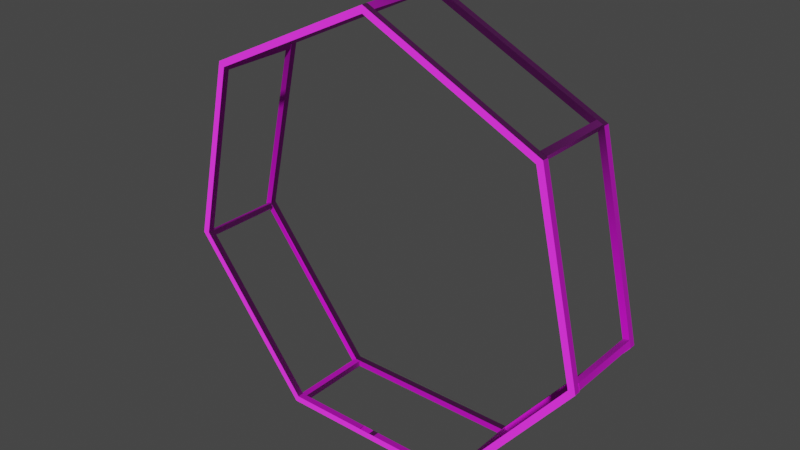 # Source: frame.blend  (saved by Blender 3.2.14; exported with 4.5.12 LTS)
import bpy
from mathutils import Matrix  # noqa: F401  (used for matrix-valued properties, if any)

bpy.ops.wm.read_factory_settings(use_empty=True)
scene = bpy.context.scene
scene.name = 'Scene'

# ---- images (referenced by path relative to the original .blend; pixels are not part of the script)
import os
ASSET_DIR = os.environ.get("B2B_ASSET_DIR", "")  # directory of the original .blend (textures are referenced by path, not embedded)
HERE = os.path.dirname(os.path.abspath(__file__))  # packed textures are extracted next to this script under _unpacked/

def load_image(name, relpath, width, height, colorspace="sRGB"):
    """Load a texture the original file referenced (path relative to the .blend, or extracted next to this script)."""
    p = next((c for c in (os.path.join(HERE, relpath), os.path.join(ASSET_DIR, relpath)) if relpath and os.path.exists(c)), "")
    if p:
        img = bpy.data.images.load(p, check_existing=True)
        img.name = name
    else:  # same state as the original file: an image datablock whose file is absent (Cycles renders it pink)
        img = bpy.data.images.new(name, width, height)
        img.source = "FILE"
        img.filepath = "//" + (relpath or name)
    img.colorspace_settings.name = colorspace
    return img
img_metalcladdingframe002_disp16_2k = load_image('MetalCladdingFrame002_DISP16_2K', 'MetalCladdingFrame002_DISP16_2K.tif', 1024, 1024, 'Non-Color')
img_metalcladdingframe002_bump16_2k = load_image('MetalCladdingFrame002_BUMP16_2K', 'MetalCladdingFrame002_BUMP16_2K.tif', 1024, 1024, 'Non-Color')
img_metalcladdingframe002_nrm_2k = load_image('MetalCladdingFrame002_NRM_2K', 'MetalCladdingFrame002_NRM_2K.png', 1024, 1024, 'Non-Color')
img_metalcladdingframe002_gloss_2k = load_image('MetalCladdingFrame002_GLOSS_2K', 'MetalCladdingFrame002_GLOSS_2K.jpg', 1024, 1024, 'Non-Color')
img_metalcladdingframe002_col_2k = load_image('MetalCladdingFrame002_COL_2K', 'MetalCladdingFrame002_COL_2K.jpg', 1024, 1024, 'sRGB')

# ---- materials (node trees are filled in below, after node groups)
mat_metalcladdingframe002_2k = bpy.data.materials.new('MetalCladdingFrame002_2K')
mat_metalcladdingframe002_2k.displacement_method = 'BOTH'
mat_metalcladdingframe002_2k.use_transparent_shadow = False

# ---- node groups
ng_simple_uv_mapping = bpy.data.node_groups.new('.simple_uv_mapping', 'ShaderNodeTree')
_s = ng_simple_uv_mapping.interface.new_socket(name='UV', in_out='OUTPUT', socket_type='NodeSocketVector')
_s = ng_simple_uv_mapping.interface.new_socket(name='UV', in_out='INPUT', socket_type='NodeSocketVector')
_s.min_value = -1e+04
_s.max_value = 1e+04
_s = ng_simple_uv_mapping.interface.new_socket(name='Scale', in_out='INPUT', socket_type='NodeSocketFloat')
_s.default_value = 1.0
_s.min_value = 0.0
_s.max_value = 500.0
_s = ng_simple_uv_mapping.interface.new_socket(name='Aspect Ratio', in_out='INPUT', socket_type='NodeSocketFloat')
_s.default_value = 1.0
_s.min_value = 0.0
_s.max_value = 2.0
_s = ng_simple_uv_mapping.interface.new_socket(name='Translate X', in_out='INPUT', socket_type='NodeSocketFloat')
_s.min_value = -50.0
_s.max_value = 50.0
_s = ng_simple_uv_mapping.interface.new_socket(name='Translate Y', in_out='INPUT', socket_type='NodeSocketFloat')
_s.min_value = -50.0
_s.max_value = 50.0
_s = ng_simple_uv_mapping.interface.new_socket(name='Rotation', in_out='INPUT', socket_type='NodeSocketFloat')
_s.min_value = -360.0
_s.max_value = 360.0
_N = ng_simple_uv_mapping.nodes; _L = ng_simple_uv_mapping.links
n0 = _N.new('ShaderNodeCombineXYZ'); n0.name = 'Combine XYZ'; n0.location = (54, -485)
n0.hide = True
n1 = _N.new('ShaderNodeCombineXYZ'); n1.name = 'Combine XYZ.001'; n1.location = (365, -373)
n1.hide = True
n1.inputs[0].default_value = 1.0
n1.inputs[2].default_value = 1.0
n2 = _N.new('NodeFrame'); n2.name = 'Frame'; n2.location = (-1436, 874)
n2.label = 'Scale'
n2.width = 200
n2.label_size = 64
n3 = _N.new('NodeFrame'); n3.name = 'Frame.001'; n3.location = (-976, 544)
n3.label = 'Aspect Adjust'
n3.width = 369
n3.label_size = 64
n4 = _N.new('NodeFrame'); n4.name = 'Frame.002'; n4.location = (-284, 656)
n4.label = 'Translate'
n4.width = 360
n4.label_size = 64
n5 = _N.new('NodeFrame'); n5.name = 'Frame.003'; n5.location = (800, 800)
n5.label = 'Rotation'
n5.width = 360
n5.label_size = 64
n6 = _N.new('NodeGroupInput'); n6.name = 'Group Input'; n6.location = (-1082, 127)
n7 = _N.new('NodeGroupOutput'); n7.name = 'Group Output'; n7.location = (492, 262)
n8 = _N.new('ShaderNodeMath'); n8.name = 'Math'; n8.location = (-653, -630)
n8.hide = True
n8.operation = 'RADIANS'
n9 = _N.new('ShaderNodeVectorMath'); n9.name = 'Vector Math'; n9.location = (608, -646)
n9.hide = True
n9.operation = 'MULTIPLY'
n10 = _N.new('ShaderNodeVectorMath'); n10.name = 'Vector Math.001'; n10.location = (214, -430)
n10.hide = True
n11 = _N.new('ShaderNodeVectorMath'); n11.name = 'Vector Math.002'; n11.location = (533, -317)
n11.hide = True
n11.operation = 'MULTIPLY'
n12 = _N.new('ShaderNodeVectorRotate'); n12.name = 'Vector Rotate'; n12.location = (-492, -573)
n12.hide = True
n0.parent = n4
n1.parent = n3
n8.parent = n5
n9.parent = n2
n10.parent = n4
n11.parent = n3
n12.parent = n5
_L.new(n6.outputs[0], n9.inputs[0])
_L.new(n6.outputs[3], n0.inputs[0])
_L.new(n6.outputs[4], n0.inputs[1])
_L.new(n6.outputs[2], n1.inputs[1])
_L.new(n9.outputs[0], n11.inputs[0])
_L.new(n0.outputs[0], n10.inputs[1])
_L.new(n11.outputs[0], n10.inputs[0])
_L.new(n1.outputs[0], n11.inputs[1])
_L.new(n6.outputs[1], n9.inputs[1])
_L.new(n10.outputs[0], n12.inputs[0])
_L.new(n6.outputs[5], n8.inputs[0])
_L.new(n12.outputs[0], n7.inputs[0])
_L.new(n8.outputs[0], n12.inputs[3])
n7.is_active_output = True
ng_poliigon_adjustments = bpy.data.node_groups.new('.Poliigon_Adjustments', 'ShaderNodeTree')
_s = ng_poliigon_adjustments.interface.new_socket(name='Base Color', in_out='OUTPUT', socket_type='NodeSocketColor')
_s.default_value = (0.0, 0.0, 0.0, 0.0)
_s = ng_poliigon_adjustments.interface.new_socket(name='Subsurface Color', in_out='OUTPUT', socket_type='NodeSocketColor')
_s = ng_poliigon_adjustments.interface.new_socket(name='Metalness', in_out='OUTPUT', socket_type='NodeSocketFloat')
_s = ng_poliigon_adjustments.interface.new_socket(name='Roughness', in_out='OUTPUT', socket_type='NodeSocketFloat')
_s.min_value = 0.0
_s.max_value = 0.0
_s = ng_poliigon_adjustments.interface.new_socket(name='Transmission', in_out='OUTPUT', socket_type='NodeSocketFloat')
_s = ng_poliigon_adjustments.interface.new_socket(name='Alpha', in_out='OUTPUT', socket_type='NodeSocketFloat')
_s.default_value = 0.01
_s.min_value = -1e+04
_s.max_value = 1e+04
_s = ng_poliigon_adjustments.interface.new_socket(name='Normal', in_out='OUTPUT', socket_type='NodeSocketVector')
_s = ng_poliigon_adjustments.interface.new_socket(name='Height', in_out='OUTPUT', socket_type='NodeSocketFloat')
_s = ng_poliigon_adjustments.interface.new_socket(name='Emission', in_out='OUTPUT', socket_type='NodeSocketColor')
_s = ng_poliigon_adjustments.interface.new_socket(name='Scale', in_out='INPUT', socket_type='NodeSocketFloat')
_s.default_value = 1.0
_s.min_value = 0.0
_s.max_value = 1000.0
_s = ng_poliigon_adjustments.interface.new_socket(name='COLOR', in_out='INPUT', socket_type='NodeSocketColor')
_s.default_value = (1.0, 1.0, 1.0, 1.0)
_s = ng_poliigon_adjustments.interface.new_socket(name='Hue Adj.', in_out='INPUT', socket_type='NodeSocketFloat')
_s.min_value = -10.0
_s.max_value = 10.0
_s = ng_poliigon_adjustments.interface.new_socket(name='Saturation Adj.', in_out='INPUT', socket_type='NodeSocketFloat')
_s.min_value = -10.0
_s.max_value = 10.0
_s = ng_poliigon_adjustments.interface.new_socket(name='Value Adj.', in_out='INPUT', socket_type='NodeSocketFloat')
_s.min_value = -10.0
_s.max_value = 10.0
_s = ng_poliigon_adjustments.interface.new_socket(name='Brightness Adj.', in_out='INPUT', socket_type='NodeSocketFloat')
_s.min_value = -10.0
_s.max_value = 10.0
_s = ng_poliigon_adjustments.interface.new_socket(name='Contrast Adj.', in_out='INPUT', socket_type='NodeSocketFloat')
_s.min_value = -10.0
_s.max_value = 10.0
_s = ng_poliigon_adjustments.interface.new_socket(name='SSS', in_out='INPUT', socket_type='NodeSocketColor')
_s = ng_poliigon_adjustments.interface.new_socket(name='Subsurface Multiplier', in_out='INPUT', socket_type='NodeSocketFloat')
_s = ng_poliigon_adjustments.interface.new_socket(name='METALNESS', in_out='INPUT', socket_type='NodeSocketColor')
_s = ng_poliigon_adjustments.interface.new_socket(name='ROUGHNESS', in_out='INPUT', socket_type='NodeSocketColor')
_s.default_value = (0.8, 0.8, 0.8, 1.0)
_s = ng_poliigon_adjustments.interface.new_socket(name='Roughness Adj.', in_out='INPUT', socket_type='NodeSocketFloat')
_s.min_value = 0.0
_s.max_value = 10.0
_s = ng_poliigon_adjustments.interface.new_socket(name='Alpha', in_out='INPUT', socket_type='NodeSocketFloat')
_s.default_value = 1.0
_s.min_value = 0.0
_s.max_value = 1.0
_s = ng_poliigon_adjustments.interface.new_socket(name='DISPLACEMENT', in_out='INPUT', socket_type='NodeSocketColor')
_s = ng_poliigon_adjustments.interface.new_socket(name='Displacement Strength', in_out='INPUT', socket_type='NodeSocketFloat')
_s.min_value = -100.0
_s.max_value = 100.0
_s = ng_poliigon_adjustments.interface.new_socket(name='Displacement Mid-level', in_out='INPUT', socket_type='NodeSocketFloat')
_s.min_value = -100.0
_s.max_value = 100.0
_s = ng_poliigon_adjustments.interface.new_socket(name='Normal', in_out='INPUT', socket_type='NodeSocketVector')
_s = ng_poliigon_adjustments.interface.new_socket(name='Transmission', in_out='INPUT', socket_type='NodeSocketFloat')
_s = ng_poliigon_adjustments.interface.new_socket(name='Emission', in_out='INPUT', socket_type='NodeSocketColor')
_N = ng_poliigon_adjustments.nodes; _L = ng_poliigon_adjustments.links
n0 = _N.new('ShaderNodeHueSaturation'); n0.name = 'COLOR Adjust'; n0.location = (-60, 320)
n0.label = 'COLOR Adjust'
n1 = _N.new('ShaderNodeMath'); n1.name = 'ROUGHNESS Multiply'; n1.location = (-74, -60)
n1.label = 'ROUGHNESS Multiply'
n1.hide = True
n1.operation = 'MULTIPLY'
n2 = _N.new('ShaderNodeMath'); n2.name = 'ROUGHNESS Fix Pre'; n2.location = (-74, -140)
n2.label = 'ROUGHNESS Fix Pre'
n2.hide = True
n2.operation = 'SUBTRACT'
n2.inputs[1].default_value = 1.0
n3 = _N.new('ShaderNodeMath'); n3.name = 'Disp Fix Mult'; n3.location = (-74, -319)
n3.label = 'Disp Fix Mult'
n3.hide = True
n3.operation = 'MULTIPLY'
n4 = _N.new('ShaderNodeBrightContrast'); n4.name = 'Bright/Contrast'; n4.location = (127, 220)
n5 = _N.new('ShaderNodeMath'); n5.name = 'Roughness Fix'; n5.location = (127, -100)
n5.label = 'Roughness Fix'
n5.hide = True
n6 = _N.new('ShaderNodeMath'); n6.name = 'Math.010'; n6.location = (127, 20)
n6.hide = True
n6.operation = 'MULTIPLY'
n6.use_clamp = True
n7 = _N.new('ShaderNodeMath'); n7.name = 'Disp Fix'; n7.location = (127, -270)
n7.label = 'Disp Fix'
n7.hide = True
n8 = _N.new('ShaderNodeMath'); n8.name = 'Math.002'; n8.location = (-242, 320)
n8.hide = True
n8.operation = 'DIVIDE'
n8.inputs[1].default_value = 20.0
n9 = _N.new('ShaderNodeMath'); n9.name = 'Math.004'; n9.location = (-242, 280)
n9.hide = True
n9.operation = 'DIVIDE'
n9.inputs[1].default_value = 10.0
n10 = _N.new('ShaderNodeMath'); n10.name = 'Math.006'; n10.location = (-242, 240)
n10.hide = True
n10.operation = 'DIVIDE'
n10.inputs[1].default_value = 10.0
n11 = _N.new('ShaderNodeMath'); n11.name = 'Math.007'; n11.location = (-242, 140)
n11.hide = True
n11.operation = 'MULTIPLY'
n11.inputs[1].default_value = 0.1
n12 = _N.new('ShaderNodeMath'); n12.name = 'Math.008'; n12.location = (-242, 100)
n12.hide = True
n12.operation = 'MULTIPLY'
n12.inputs[1].default_value = 0.1
n13 = _N.new('ShaderNodeMath'); n13.name = 'Roughness'; n13.location = (-242, -100)
n13.label = 'Roughness'
n13.hide = True
n13.inputs[1].default_value = 1.0
n14 = _N.new('ShaderNodeInvert'); n14.name = 'Disp Fix Invert'; n14.location = (-242, -319)
n14.label = 'Disp Fix Invert'
n14.hide = True
n15 = _N.new('ShaderNodeMath'); n15.name = 'DISPLACEMENT Adjust'; n15.location = (-242, -216)
n15.label = 'DISPLACEMENT Adjust'
n15.hide = True
n15.operation = 'MULTIPLY'
n16 = _N.new('ShaderNodeMath'); n16.name = 'Math.001'; n16.location = (-420, 320)
n16.hide = True
n16.inputs[1].default_value = 10.0
n17 = _N.new('ShaderNodeMath'); n17.name = 'Math.003'; n17.location = (-420, 280)
n17.hide = True
n17.inputs[1].default_value = 10.0
n18 = _N.new('ShaderNodeMath'); n18.name = 'Math.005'; n18.location = (-420, 240)
n18.hide = True
n18.inputs[1].default_value = 10.0
n19 = _N.new('ShaderNodeMath'); n19.name = 'DISPLACEMENT Height'; n19.location = (-74, -270)
n19.label = 'DISPLACEMENT Height'
n19.hide = True
n20 = _N.new('NodeGroupOutput'); n20.name = 'Group Output'; n20.location = (385, 80)
n21 = _N.new('NodeGroupInput'); n21.name = 'Group Input'; n21.location = (-740, 140)
_L.new(n1.outputs[0], n5.inputs[0])
_L.new(n2.outputs[0], n5.inputs[1])
_L.new(n0.outputs[0], n4.inputs[0])
_L.new(n21.outputs[5], n11.inputs[0])
_L.new(n21.outputs[6], n12.inputs[0])
_L.new(n4.outputs[0], n20.inputs[0])
_L.new(n5.outputs[0], n20.inputs[3])
_L.new(n21.outputs[11], n13.inputs[0])
_L.new(n21.outputs[1], n0.inputs[4])
_L.new(n13.outputs[0], n1.inputs[1])
_L.new(n13.outputs[0], n2.inputs[0])
_L.new(n21.outputs[10], n1.inputs[0])
_L.new(n21.outputs[12], n20.inputs[5])
_L.new(n21.outputs[9], n20.inputs[2])
_L.new(n21.outputs[2], n16.inputs[0])
_L.new(n16.outputs[0], n8.inputs[0])
_L.new(n17.outputs[0], n9.inputs[0])
_L.new(n21.outputs[3], n17.inputs[0])
_L.new(n18.outputs[0], n10.inputs[0])
_L.new(n21.outputs[4], n18.inputs[0])
_L.new(n8.outputs[0], n0.inputs[0])
_L.new(n9.outputs[0], n0.inputs[1])
_L.new(n10.outputs[0], n0.inputs[2])
_L.new(n11.outputs[0], n4.inputs[1])
_L.new(n12.outputs[0], n4.inputs[2])
_L.new(n15.outputs[0], n19.inputs[0])
_L.new(n19.outputs[0], n7.inputs[0])
_L.new(n14.outputs[0], n3.inputs[0])
_L.new(n3.outputs[0], n7.inputs[1])
_L.new(n21.outputs[13], n15.inputs[0])
_L.new(n21.outputs[15], n19.inputs[1])
_L.new(n21.outputs[16], n20.inputs[6])
_L.new(n21.outputs[14], n15.inputs[1])
_L.new(n21.outputs[14], n14.inputs[1])
_L.new(n21.outputs[7], n6.inputs[0])
_L.new(n6.outputs[0], n20.inputs[1])
_L.new(n21.outputs[8], n6.inputs[1])
_L.new(n7.outputs[0], n20.inputs[7])
_L.new(n21.outputs[17], n20.inputs[4])
_L.new(n21.outputs[18], n20.inputs[8])
n20.is_active_output = True
ng_metalcladdingframe002_2k = bpy.data.node_groups.new('MetalCladdingFrame002_2K', 'ShaderNodeTree')
_s = ng_metalcladdingframe002_2k.interface.new_socket(name='Base Color', in_out='OUTPUT', socket_type='NodeSocketColor')
_s.default_value = (0.0, 0.0, 0.0, 0.0)
_s = ng_metalcladdingframe002_2k.interface.new_socket(name='Subsurface Color', in_out='OUTPUT', socket_type='NodeSocketColor')
_s = ng_metalcladdingframe002_2k.interface.new_socket(name='Metalness', in_out='OUTPUT', socket_type='NodeSocketFloat')
_s = ng_metalcladdingframe002_2k.interface.new_socket(name='Roughness', in_out='OUTPUT', socket_type='NodeSocketFloat')
_s.min_value = 0.0
_s.max_value = 0.0
_s = ng_metalcladdingframe002_2k.interface.new_socket(name='Transmission', in_out='OUTPUT', socket_type='NodeSocketFloat')
_s = ng_metalcladdingframe002_2k.interface.new_socket(name='Alpha', in_out='OUTPUT', socket_type='NodeSocketFloat')
_s.default_value = 0.01
_s.min_value = -1e+04
_s.max_value = 1e+04
_s = ng_metalcladdingframe002_2k.interface.new_socket(name='Normal', in_out='OUTPUT', socket_type='NodeSocketVector')
_s = ng_metalcladdingframe002_2k.interface.new_socket(name='Height', in_out='OUTPUT', socket_type='NodeSocketFloat')
_s = ng_metalcladdingframe002_2k.interface.new_socket(name='Emission', in_out='OUTPUT', socket_type='NodeSocketColor')
_s = ng_metalcladdingframe002_2k.interface.new_socket(name='UV', in_out='INPUT', socket_type='NodeSocketVector')
_s.default_value = (0.5, 0.5, 0.5)
_s.min_value = -1e+04
_s.max_value = 1e+04
_s = ng_metalcladdingframe002_2k.interface.new_socket(name='Scale', in_out='INPUT', socket_type='NodeSocketFloat')
_s.default_value = 1.0
_s.min_value = 0.0
_s.max_value = 100.0
_s = ng_metalcladdingframe002_2k.interface.new_socket(name='Aspect Ratio', in_out='INPUT', socket_type='NodeSocketFloat')
_s.default_value = 1.0
_s.min_value = 0.0
_s.max_value = 1.0
_s = ng_metalcladdingframe002_2k.interface.new_socket(name='Translate X', in_out='INPUT', socket_type='NodeSocketFloat')
_s.min_value = -100.0
_s.max_value = 100.0
_s = ng_metalcladdingframe002_2k.interface.new_socket(name='Translate Y', in_out='INPUT', socket_type='NodeSocketFloat')
_s.min_value = -100.0
_s.max_value = 100.0
_s = ng_metalcladdingframe002_2k.interface.new_socket(name='Global Rotation', in_out='INPUT', socket_type='NodeSocketFloat')
_s.min_value = -360.0
_s.max_value = 360.0
_s = ng_metalcladdingframe002_2k.interface.new_socket(name='Color Hue Adj.', in_out='INPUT', socket_type='NodeSocketFloat')
_s.min_value = -10.0
_s.max_value = 10.0
_s = ng_metalcladdingframe002_2k.interface.new_socket(name='Color Saturation Adj.', in_out='INPUT', socket_type='NodeSocketFloat')
_s.min_value = -10.0
_s.max_value = 10.0
_s = ng_metalcladdingframe002_2k.interface.new_socket(name='Color Value Adj.', in_out='INPUT', socket_type='NodeSocketFloat')
_s.min_value = -10.0
_s.max_value = 10.0
_s = ng_metalcladdingframe002_2k.interface.new_socket(name='Color Brightness Adj.', in_out='INPUT', socket_type='NodeSocketFloat')
_s.min_value = -10.0
_s.max_value = 10.0
_s = ng_metalcladdingframe002_2k.interface.new_socket(name='Color Contrast Adj.', in_out='INPUT', socket_type='NodeSocketFloat')
_s.min_value = -10.0
_s.max_value = 10.0
_s = ng_metalcladdingframe002_2k.interface.new_socket(name='AO Strength', in_out='INPUT', socket_type='NodeSocketFloat')
_s.default_value = 1.0
_s.min_value = 0.0
_s.max_value = 1.0
_s = ng_metalcladdingframe002_2k.interface.new_socket(name='Roughness Adj.', in_out='INPUT', socket_type='NodeSocketFloat')
_s.min_value = -1.0
_s.max_value = 1.0
_s = ng_metalcladdingframe002_2k.interface.new_socket(name='Normal Strength', in_out='INPUT', socket_type='NodeSocketFloat')
_s.default_value = 1.0
_s.min_value = 0.0
_s.max_value = 1.0
_s = ng_metalcladdingframe002_2k.interface.new_socket(name='Displacement Strength', in_out='INPUT', socket_type='NodeSocketFloat')
_s.min_value = -10.0
_s.max_value = 10.0
_s = ng_metalcladdingframe002_2k.interface.new_socket(name='Displacement Mid-Level', in_out='INPUT', socket_type='NodeSocketFloat')
_s.min_value = -10.0
_s.max_value = 10.0
_s = ng_metalcladdingframe002_2k.interface.new_socket(name='Bump Strength', in_out='INPUT', socket_type='NodeSocketFloat')
_s.min_value = 0.0
_s.max_value = 90.0
_s = ng_metalcladdingframe002_2k.interface.new_socket(name='Subsurface Multiplier', in_out='INPUT', socket_type='NodeSocketFloat')
_s.default_value = 0.01
_s.min_value = 0.0
_s = ng_metalcladdingframe002_2k.interface.new_socket(name='Translucency Factor', in_out='INPUT', socket_type='NodeSocketFloat')
_s.default_value = 0.35
_s.min_value = 0.0
_s.max_value = 1.0
_N = ng_metalcladdingframe002_2k.nodes; _L = ng_metalcladdingframe002_2k.links
n0 = _N.new('NodeFrame'); n0.name = 'MapsFrame'; n0.location = (-469, 282)
n0.label = 'Maps'
n0.width = 555
n0.label_size = 50
n1 = _N.new('ShaderNodeTexImage'); n1.name = 'DISPLACEMENT'; n1.location = (30, -355)
n1.label = 'DISPLACEMENT'
n1.width = 140
n1.hide = True
n1.image = img_metalcladdingframe002_disp16_2k
n2 = _N.new('ShaderNodeTexImage'); n2.name = 'BUMP'; n2.location = (30, -515)
n2.label = 'BUMP'
n2.width = 140
n2.hide = True
n2.image = img_metalcladdingframe002_bump16_2k
n3 = _N.new('ShaderNodeTexImage'); n3.name = 'NORMAL'; n3.location = (30, -470)
n3.label = 'NORMAL'
n3.width = 140
n3.hide = True
n3.image = img_metalcladdingframe002_nrm_2k
n4 = _N.new('ShaderNodeBump'); n4.name = 'Bump Map'; n4.location = (385, -470)
n4.label = 'Bump Map'
n4.hide = True
n4.inputs[1].default_value = 1.0
n4.inputs[2].default_value = 1.0
n5 = _N.new('ShaderNodeNormalMap'); n5.name = 'Normal Map'; n5.location = (210, -469)
n5.label = 'Normal Map'
n5.width = 141
n5.hide = True
n6 = _N.new('ShaderNodeTexImage'); n6.name = 'GLOSS'; n6.location = (30, -202)
n6.label = 'GLOSS'
n6.width = 140
n6.hide = True
n6.image = img_metalcladdingframe002_gloss_2k
n7 = _N.new('ShaderNodeInvert'); n7.name = 'InvertGloss'; n7.location = (216, -202)
n7.label = 'InvertGloss'
n7.hide = True
n8 = _N.new('ShaderNodeMix'); n8.name = 'AO + COLOR (Multiply)'; n8.location = (216, -124)
n8.label = 'AO + COLOR (Multiply)'
n8.hide = True
n8.data_type = 'RGBA'
n8.blend_type = 'MULTIPLY'
n8.inputs[7].default_value = (1.0, 1.0, 1.0, 1.0)
n9 = _N.new('ShaderNodeTexImage'); n9.name = 'COLOR'; n9.location = (30, -112)
n9.label = 'COLOR'
n9.width = 140
n9.hide = True
n9.image = img_metalcladdingframe002_col_2k
n10 = _N.new('ShaderNodeGroup'); n10.name = 'Group'; n10.location = (-799, 266)
n10.width = 188
n10.node_tree = ng_simple_uv_mapping
n11 = _N.new('ShaderNodeGroup'); n11.name = 'Poliigon Adjustments Group'; n11.location = (157, 273)
n11.label = 'Poliigon Adjustments Group'
n11.width = 211
n11.node_tree = ng_poliigon_adjustments
n11.inputs[7].default_value = (0.0, 0.0, 0.0, 1.0)
n11.inputs[9].default_value = (0.0, 0.0, 0.0, 1.0)
n11.inputs[12].default_value = 1.0
n11.inputs[17].default_value = 0.0
n11.inputs[18].default_value = (0.0, 0.0, 0.0, 1.0)
n12 = _N.new('NodeGroupOutput'); n12.name = 'Group Output'; n12.location = (720, 260)
n13 = _N.new('NodeGroupInput'); n13.name = 'Group Input'; n13.location = (-1069, 82)
n13.width = 167
n1.parent = n0
n2.parent = n0
n3.parent = n0
n4.parent = n0
n5.parent = n0
n6.parent = n0
n7.parent = n0
n8.parent = n0
n9.parent = n0
_L.new(n6.outputs[0], n7.inputs[1])
_L.new(n3.outputs[0], n5.inputs[1])
_L.new(n9.outputs[0], n8.inputs[6])
_L.new(n13.outputs[11], n8.inputs[0])
_L.new(n13.outputs[13], n5.inputs[0])
_L.new(n8.outputs[2], n11.inputs[1])
_L.new(n7.outputs[0], n11.inputs[10])
_L.new(n13.outputs[12], n11.inputs[11])
_L.new(n13.outputs[6], n11.inputs[2])
_L.new(n13.outputs[7], n11.inputs[3])
_L.new(n13.outputs[8], n11.inputs[4])
_L.new(n13.outputs[9], n11.inputs[5])
_L.new(n2.outputs[0], n4.inputs[3])
_L.new(n13.outputs[16], n4.inputs[0])
_L.new(n13.outputs[14], n11.inputs[14])
_L.new(n1.outputs[0], n11.inputs[13])
_L.new(n13.outputs[1], n11.inputs[0])
_L.new(n11.outputs[0], n12.inputs[0])
_L.new(n11.outputs[2], n12.inputs[2])
_L.new(n11.outputs[3], n12.inputs[3])
_L.new(n11.outputs[5], n12.inputs[5])
_L.new(n11.outputs[6], n12.inputs[6])
_L.new(n5.outputs[0], n4.inputs[4])
_L.new(n13.outputs[15], n11.inputs[15])
_L.new(n11.outputs[1], n12.inputs[1])
_L.new(n13.outputs[17], n11.inputs[8])
_L.new(n10.outputs[0], n9.inputs[0])
_L.new(n10.outputs[0], n6.inputs[0])
_L.new(n10.outputs[0], n1.inputs[0])
_L.new(n10.outputs[0], n3.inputs[0])
_L.new(n10.outputs[0], n2.inputs[0])
_L.new(n13.outputs[0], n10.inputs[0])
_L.new(n13.outputs[1], n10.inputs[1])
_L.new(n13.outputs[2], n10.inputs[2])
_L.new(n13.outputs[3], n10.inputs[3])
_L.new(n13.outputs[4], n10.inputs[4])
_L.new(n13.outputs[5], n10.inputs[5])
_L.new(n11.outputs[7], n12.inputs[7])
_L.new(n11.outputs[4], n12.inputs[4])
_L.new(n13.outputs[10], n11.inputs[6])
_L.new(n11.outputs[8], n12.inputs[8])
_L.new(n4.outputs[0], n11.inputs[16])
n12.is_active_output = True

# ---- material node trees
mat_metalcladdingframe002_2k.use_nodes = True; mat_metalcladdingframe002_2k.node_tree.nodes.clear()
_N = mat_metalcladdingframe002_2k.node_tree.nodes; _L = mat_metalcladdingframe002_2k.node_tree.links
n0 = _N.new('ShaderNodeTexCoord'); n0.name = 'Texture Coordinate'; n0.location = (0, 0)
n0.width = 141
n1 = _N.new('ShaderNodeOutputMaterial'); n1.name = 'Material Output'; n1.location = (800, 200)
n2 = _N.new('ShaderNodeDisplacement'); n2.name = 'Displacement'; n2.location = (500, -429)
n2.inputs[2].default_value = 1.0
n3 = _N.new('ShaderNodeBsdfPrincipled'); n3.name = 'Principled BSDF'; n3.location = (500, 200)
n3.distribution = 'GGX'
n3.subsurface_method = 'BURLEY'
n3.inputs[3].default_value = 1.45
n3.inputs[9].default_value = (1.0, 1.0, 1.0)
n3.inputs[28].default_value = 1.0
n4 = _N.new('ShaderNodeGroup'); n4.name = 'MetalCladdingFrame002_2K'; n4.location = (200, 0)
n4.label = 'MetalCladdingFrame002_2K'
n4.width = 219
n4.node_tree = ng_metalcladdingframe002_2k
n4.inputs[1].default_value = 1.0
n4.inputs[2].default_value = 1.0
n4.inputs[3].default_value = 0.0
n4.inputs[4].default_value = 0.0
n4.inputs[5].default_value = 0.0
n4.inputs[6].default_value = 0.0
n4.inputs[7].default_value = 0.0
n4.inputs[8].default_value = 0.0
n4.inputs[9].default_value = 0.0
n4.inputs[10].default_value = 0.0
n4.inputs[11].default_value = 0.0
n4.inputs[12].default_value = 0.0
n4.inputs[13].default_value = 1.0
n4.inputs[14].default_value = 0.0
n4.inputs[15].default_value = 0.0
n4.inputs[16].default_value = 0.05
n4.inputs[17].default_value = 0.01
n4.inputs[18].default_value = 0.35
_L.new(n0.outputs[2], n4.inputs[0])
_L.new(n3.outputs[0], n1.inputs[0])
_L.new(n4.outputs[0], n3.inputs[0])
_L.new(n4.outputs[2], n3.inputs[1])
_L.new(n4.outputs[3], n3.inputs[2])
_L.new(n4.outputs[5], n3.inputs[4])
_L.new(n4.outputs[6], n3.inputs[5])
_L.new(n2.outputs[0], n1.inputs[2])
_L.new(n4.outputs[7], n2.inputs[0])
_L.new(n4.outputs[4], n3.inputs[18])
_L.new(n4.outputs[8], n3.inputs[27])
n1.is_active_output = True

# ---- world
world_world = bpy.data.worlds.new('World'); scene.world = world_world
world_world.use_nodes = True; world_world.node_tree.nodes.clear()
_N = world_world.node_tree.nodes; _L = world_world.node_tree.links
n0 = _N.new('ShaderNodeOutputWorld'); n0.name = 'World Output'; n0.location = (300, 300)
n1 = _N.new('ShaderNodeBackground'); n1.name = 'Background'; n1.location = (10, 300)
n1.inputs[0].default_value = (0.05088, 0.05088, 0.05088, 1.0)
_L.new(n1.outputs[0], n0.inputs[0])
n0.is_active_output = True
world_world.color = (0.05088, 0.05088, 0.05088)
world_world.use_sun_shadow = False
world_world.sun_shadow_jitter_overblur = 0.0

# ---- meshes
me_heptagon = bpy.data.meshes.new('heptagon')
me_heptagon.from_pydata([(-1.526e-05, 515.0, -15.0), (-402.6, 321.1, -15.0), (-389.6, 310.7, -15.0), (-485.9, -110.9, -200.0), (-402.6, 321.1, 0.0), (-1.526e-05, 515.0, 0.0), (-402.6, 321.1, -15.0), (-502.1, -114.6, -15.0), (-502.1, -114.6, 0.0), (-485.9, -110.9, -215.0), (-402.6, 321.1, 0.0), (-502.1, -114.6, -15.0), (-502.1, -114.6, -4.768e-07), (223.5, -464.0, -15.0), (-216.2, -449.0, -15.0), (223.5, -464.0, 0.0), (223.5, -464.0, -15.0), (502.1, -114.6, -15.0), (216.2, -449.0, -15.0), (502.1, -114.6, 0.0), (223.5, -464.0, 0.0), (502.1, -114.6, -15.0), (402.6, 321.1, -15.0), (-223.5, -464.0, -200.0), (402.6, 321.1, 0.0), (502.1, -114.6, 0.0), (402.6, 321.1, -15.0), (-3.052e-05, 515.0, -15.0), (389.6, 310.7, -15.0), (-3.052e-05, 515.0, 0.0), (402.6, 321.1, 0.0), (-1.526e-05, 515.0, -215.0), (-402.6, 321.1, -215.0), (-389.6, 310.7, -215.0), (-402.6, 321.1, -200.0), (-1.526e-05, 515.0, -200.0), (-402.6, 321.1, -215.0), (-502.1, -114.6, -215.0), (-485.9, -110.9, -215.0), (-502.1, -114.6, -200.0), (-402.6, 321.1, -200.0), (-389.6, 310.7, -200.0), (-502.1, -114.6, -215.0), (-216.2, -449.0, -215.0), (-502.1, -114.6, -200.0), (216.3, -449.1, -200.0), (223.5, -464.0, -215.0), (216.2, -449.0, -215.0), (223.5, -464.0, -200.0), (-216.2, -449.0, -200.0), (223.5, -464.0, -215.0), (502.1, -114.6, -215.0), (502.1, -114.6, -200.0), (223.5, -464.0, -200.0), (216.2, -449.0, -200.0), (502.1, -114.6, -215.0), (402.6, 321.1, -215.0), (389.6, 310.7, -215.0), (485.9, -110.9, -215.0), (402.6, 321.1, -200.0), (502.1, -114.6, -200.0), (485.9, -110.9, -200.0), (402.6, 321.1, -215.0), (-3.052e-05, 515.0, -215.0), (-3.052e-05, 515.0, -200.0), (402.6, 321.1, -200.0), (-3.254, 514.3, -200.0), (-16.77, 507.7, -200.0), (-10.26, 494.2, -200.0), (3.254, 500.7, -200.0), (-16.77, 507.7, -15.0), (-10.26, 494.2, -15.0), (-3.254, 514.3, -15.0), (3.254, 500.7, -15.0), (-404.1, 318.1, -200.0), (-407.4, 303.5, -200.0), (-392.8, 300.1, -200.0), (-389.5, 314.8, -200.0), (-407.4, 303.5, -15.0), (-392.8, 300.1, -15.0), (-404.1, 318.1, -15.0), (-389.5, 314.8, -15.0), (-500.6, -117.6, -200.0), (-491.3, -129.3, -200.0), (-479.6, -120.0, -200.0), (-488.9, -108.3, -200.0), (-491.3, -129.3, -15.0), (-479.6, -120.0, -15.0), (-500.6, -117.6, -15.0), (-488.9, -108.3, -15.0), (-220.2, -464.7, -200.0), (-205.2, -464.7, -200.0), (-205.2, -449.7, -200.0), (-220.2, -449.7, -200.0), (-205.2, -464.7, -15.0), (-205.2, -449.7, -15.0), (-220.2, -464.7, -15.0), (-220.2, -449.7, -15.0), (226.1, -461.9, -200.0), (235.4, -450.2, -200.0), (223.7, -440.8, -200.0), (214.3, -452.6, -200.0), (235.4, -450.2, -15.0), (223.7, -440.8, -15.0), (226.1, -461.9, -15.0), (214.3, -452.6, -15.0), (502.1, -111.3, -200.0), (498.8, -96.64, -200.0), (484.1, -99.97, -200.0), (487.5, -114.6, -200.0), (498.8, -96.64, -15.0), (484.1, -99.97, -15.0), (502.1, -111.3, -15.0), (487.5, -114.6, -15.0), (400.0, 323.2, -200.0), (386.5, 329.7, -200.0), (380.0, 316.2, -200.0), (393.5, 309.7, -200.0), (386.5, 329.7, -15.0), (380.0, 316.2, -15.0), (400.0, 323.2, -15.0), (393.5, 309.7, -15.0), (-223.5, -464.0, -215.0), (485.9, -110.9, -215.0), (216.3, -449.1, -215.0), (-223.5, -464.0, -4.768e-07), (485.9, -110.9, -2.498e-12), (216.3, -449.1, 1.661e-12), (4.864e-05, 498.4, -200.0), (-223.5, -464.0, -15.0), (485.9, -110.9, -15.0), (485.9, -110.9, -15.0), (216.3, -449.1, -15.0), (389.6, 310.7, -200.0), (-485.9, -110.9, -15.0), (6.104e-05, 498.4, -15.0), (4.864e-05, 498.4, -215.0), (-1.526e-05, -449.0, -15.0), (108.1, -449.0, -15.0), (-108.1, -449.0, -15.0), (-54.06, -449.0, -15.0), (54.06, -449.0, -15.0), (-27.03, -449.0, -15.0), (27.53, -449.0, -15.0), (13.77, -449.0, -15.0), (-13.51, -449.0, 0.0), (-13.51, -449.0, -15.0), (389.6, 310.7, 0.0), (216.2, -449.0, 0.0), (485.9, -110.9, 0.0), (-216.2, -449.0, 0.0), (-485.9, -110.9, 0.0), (-389.6, 310.7, 0.0), (6.056e-05, 498.4, 0.0), (-3.052e-05, -449.0, 0.0), (108.1, -449.0, 0.0), (-108.1, -449.0, 0.0), (-54.06, -449.0, 0.0), (54.06, -449.0, 0.0), (-27.03, -449.0, 0.0), (27.53, -449.0, 0.0), (13.77, -449.0, 0.0)], [], [(0, 135, 2, 1), (4, 152, 153, 5), (5, 0, 1, 4), (8, 151, 152, 10), (10, 6, 7, 8), (11, 134, 14, 129), (125, 150, 151, 12), (12, 11, 129, 125), (129, 14, 139, 140, 142, 146, 137, 144, 143, 141, 138, 18, 132, 13), (15, 127, 148, 155, 158, 160, 161, 154, 145, 159, 157, 156, 150, 125), (125, 129, 13, 15), (33, 41, 3, 38), (19, 126, 149, 148, 127, 20), (20, 16, 17, 19), (21, 131, 130, 28, 22), (24, 147, 149, 126, 25), (25, 21, 22, 24), (26, 28, 135, 27), (29, 153, 147, 30), (30, 26, 27, 29), (31, 136, 33, 32), (34, 41, 128, 35), (35, 31, 32, 34), (136, 128, 41, 33), (36, 33, 38, 9, 37), (39, 3, 41, 40), (40, 36, 37, 39), (43, 49, 54, 47), (42, 9, 38, 43, 122), (23, 49, 3, 44), (44, 42, 122, 23), (38, 3, 49, 43), (122, 43, 47, 124, 46), (48, 45, 54, 49, 23), (23, 122, 46, 48), (57, 133, 128, 136), (50, 124, 47, 58, 123, 51), (52, 61, 54, 45, 53), (53, 50, 51, 52), (47, 54, 61, 58), (55, 123, 58, 57, 56), (59, 133, 61, 60), (60, 55, 56, 59), (58, 61, 133, 57), (62, 57, 136, 63), (64, 128, 133, 65), (65, 62, 63, 64), (66, 69, 128, 68, 67), (67, 68, 71, 70), (70, 71, 73, 72), (72, 73, 69, 66), (72, 66, 67, 70), (69, 73, 71, 68, 128), (74, 77, 76, 75), (75, 76, 79, 78), (78, 79, 81, 80), (80, 81, 77, 74), (80, 74, 75, 78), (77, 81, 79, 76), (82, 85, 3, 84, 83), (83, 84, 87, 86), (86, 87, 134, 89, 88), (88, 89, 85, 82), (88, 82, 83, 86), (85, 89, 134, 87, 84, 3), (90, 93, 92, 91), (91, 92, 95, 94), (94, 95, 97, 96), (96, 97, 93, 90), (96, 90, 91, 94), (93, 97, 95, 92), (98, 101, 45, 100, 99), (99, 100, 103, 102), (102, 103, 105, 104), (104, 105, 101, 98), (104, 98, 99, 102), (101, 105, 103, 100, 45), (106, 109, 108, 107), (107, 108, 111, 110), (110, 111, 130, 113, 112), (112, 113, 109, 106), (112, 106, 107, 110), (109, 113, 130, 111, 108), (114, 117, 116, 115), (115, 116, 119, 118), (118, 119, 121, 120), (120, 121, 117, 114), (120, 114, 115, 118), (117, 121, 119, 116), (16, 132, 18, 130, 131, 17), (6, 2, 134, 7), (137, 154, 161, 144), (144, 161, 160, 143), (140, 157, 159, 142), (143, 160, 158, 141), (139, 156, 157, 140), (14, 150, 156, 139), (141, 158, 155, 138), (28, 147, 153, 135), (130, 149, 147, 28), (18, 148, 149, 130), (138, 155, 148, 18), (134, 151, 150, 14), (2, 152, 151, 134), (135, 153, 152, 2)])
me_heptagon.materials.append(mat_metalcladdingframe002_2k)
me_heptagon.update()

# ---- objects
ob_heptagon = bpy.data.objects.new('heptagon', me_heptagon)

# ---- transforms, parenting, visibility, modifiers, constraints
ob_heptagon.location = (0.0, 0.0, 0.0)
ob_heptagon.rotation_euler = (1.571, -0.0, 0.0)
ob_heptagon.scale = (0.1, 0.1, 0.1)
_m = ob_heptagon.modifiers.new('Solidify', 'SOLIDIFY')
_m.thickness = 0.1
_m.use_rim = False
_m.use_quality_normals = True

# ---- collection membership
scene.collection.objects.link(ob_heptagon)

# ---- scene / render settings (as saved in the file)
scene.frame_start = 1; scene.frame_end = 250; scene.frame_set(53)
scene.render.engine = 'BLENDER_EEVEE_NEXT'
scene.cycles.sampling_pattern = 'TABULATED_SOBOL'
scene.cycles.use_light_tree = False
scene.view_settings.view_transform = 'Filmic'
bpy.context.view_layer.update()

# ---- added for rendering (the .blend has no active camera and no usable light): camera, sun
cam_auto = bpy.data.cameras.new('AutoCamera')
cam_auto.lens = 50.0
cam_auto.sensor_width = 36.0
cam_auto.clip_end = 2304.65
ob_auto_camera = bpy.data.objects.new('AutoCamera', cam_auto)
scene.collection.objects.link(ob_auto_camera)
ob_auto_camera.location = (131.32, -146.834, 107.569)
ob_auto_camera.rotation_euler = (1.09748, -7.21219e-08, 0.694738)
scene.camera = ob_auto_camera
light_auto_sun = bpy.data.lights.new('AutoSun', 'SUN')
light_auto_sun.energy = 3.0
light_auto_sun.angle = 0.0523599
ob_auto_sun = bpy.data.objects.new('AutoSun', light_auto_sun)
scene.collection.objects.link(ob_auto_sun)
ob_auto_sun.rotation_euler = (0.872665, 0.174533, 0.523599)
bpy.context.view_layer.update()
